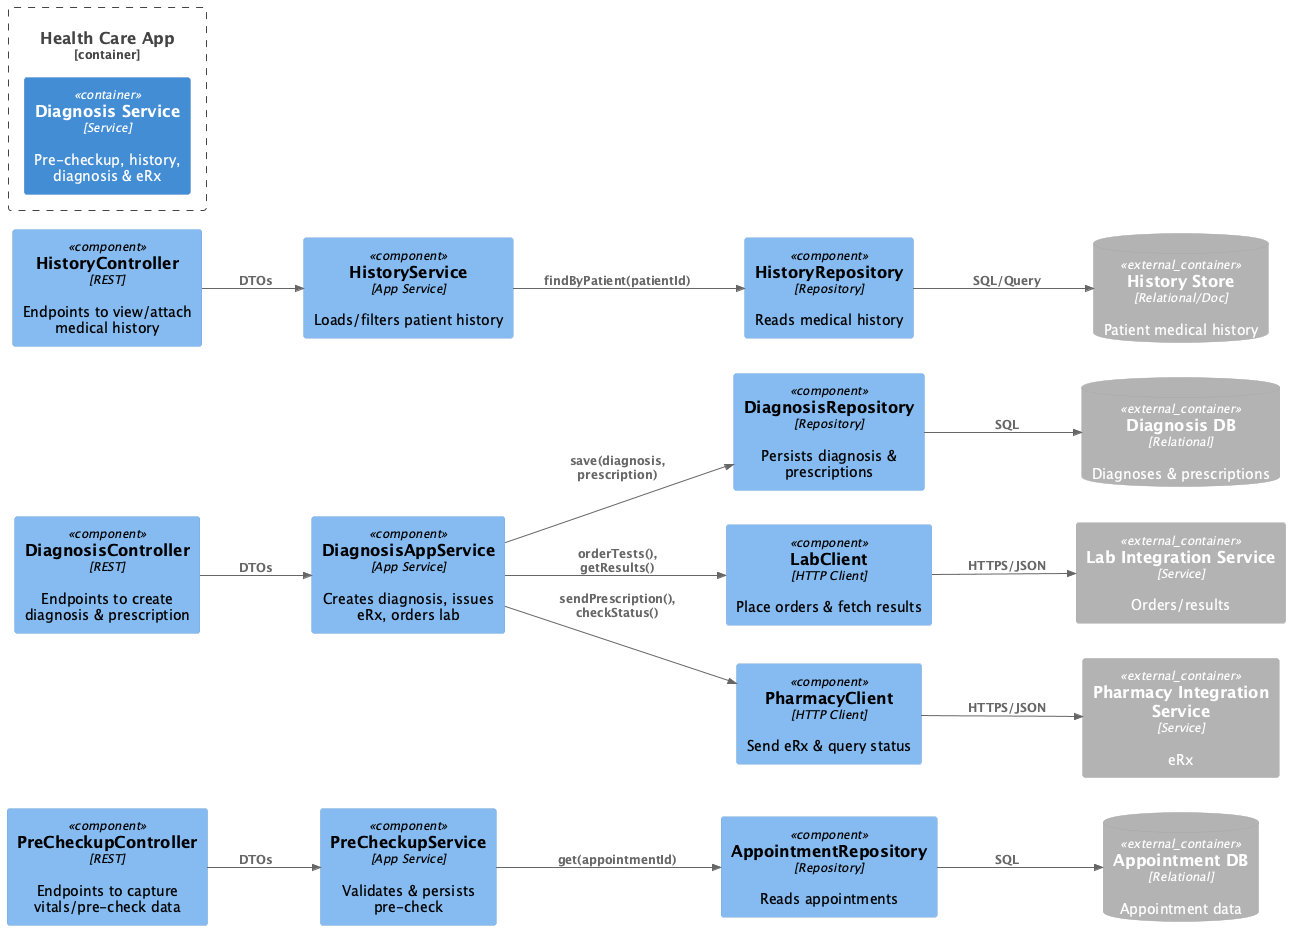

The diagram above was rendered by PlantUML. Its source (embedded in the PNG):
@startuml
!include https://raw.githubusercontent.com/plantuml-stdlib/C4-PlantUML/master/C4_Component.puml
LAYOUT_LEFT_RIGHT()

' ---- External containers referenced in this view ----
Container_Boundary(hc, "Health Care App") {
  Container(diagSvc, "Diagnosis Service", "Service", "Pre-checkup, history, diagnosis & eRx")
}

ContainerDb_Ext(apptDb, "Appointment DB", "Relational", "Appointment data")
ContainerDb_Ext(diagDb, "Diagnosis DB", "Relational", "Diagnoses & prescriptions")
ContainerDb_Ext(histDb, "History Store", "Relational/Doc", "Patient medical history")
Container_Ext(labInt, "Lab Integration Service", "Service", "Orders/results")
Container_Ext(pharmInt, "Pharmacy Integration Service", "Service", "eRx")

' ---- Components inside Diagnosis Service ----
Component(apiPre, "PreCheckupController", "REST", "Endpoints to capture vitals/pre-check data")
Component(apiHist, "HistoryController", "REST", "Endpoints to view/attach medical history")
Component(apiDiag, "DiagnosisController", "REST", "Endpoints to create diagnosis & prescription")

Component(appPre, "PreCheckupService", "App Service", "Validates & persists pre-check")
Component(appHist, "HistoryService", "App Service", "Loads/filters patient history")
Component(appDiag, "DiagnosisAppService", "App Service", "Creates diagnosis, issues eRx, orders lab")

Component(repoAppt, "AppointmentRepository", "Repository", "Reads appointments")
Component(repoHist, "HistoryRepository", "Repository", "Reads medical history")
Component(repoDiag, "DiagnosisRepository", "Repository", "Persists diagnosis & prescriptions")

Component(labClient, "LabClient", "HTTP Client", "Place orders & fetch results")
Component(rxClient, "PharmacyClient", "HTTP Client", "Send eRx & query status")

' ---- Wiring ----
Rel(apiPre, appPre, "DTOs")
Rel(apiHist, appHist, "DTOs")
Rel(apiDiag, appDiag, "DTOs")

Rel(appPre, repoAppt, "get(appointmentId)")
Rel(appHist, repoHist, "findByPatient(patientId)")
Rel(appDiag, repoDiag, "save(diagnosis, prescription)")

Rel(repoAppt, apptDb, "SQL")
Rel(repoHist, histDb, "SQL/Query")
Rel(repoDiag, diagDb, "SQL")

Rel(appDiag, labClient, "orderTests(), getResults()")
Rel(appDiag, rxClient, "sendPrescription(), checkStatus()")

Rel(labClient, labInt, "HTTPS/JSON")
Rel(rxClient, pharmInt, "HTTPS/JSON")
@enduml